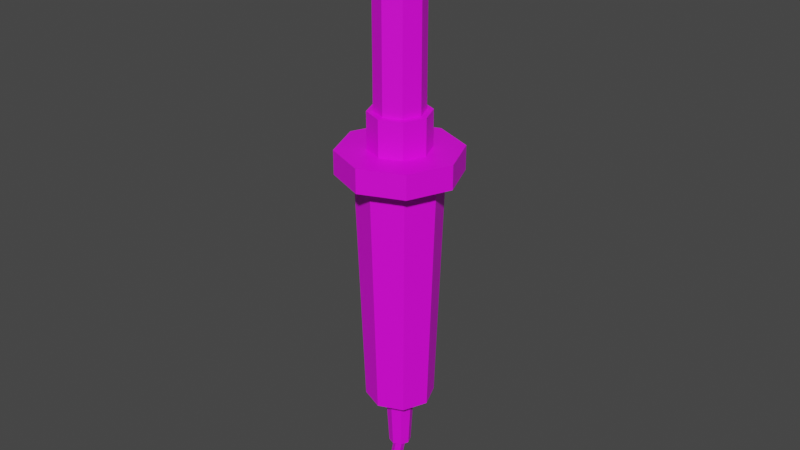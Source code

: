 # Source: soldertreasure.blend  (saved by Blender 3.6.11; exported with 4.5.12 LTS)
import bpy
from mathutils import Matrix  # noqa: F401  (used for matrix-valued properties, if any)

bpy.ops.wm.read_factory_settings(use_empty=True)
scene = bpy.context.scene
scene.name = 'Scene'

# ---- images (referenced by path relative to the original .blend; pixels are not part of the script)
import os
ASSET_DIR = os.environ.get("B2B_ASSET_DIR", "")  # directory of the original .blend (textures are referenced by path, not embedded)
HERE = os.path.dirname(os.path.abspath(__file__))  # packed textures are extracted next to this script under _unpacked/

def load_image(name, relpath, width, height, colorspace="sRGB"):
    """Load a texture the original file referenced (path relative to the .blend, or extracted next to this script)."""
    p = next((c for c in (os.path.join(HERE, relpath), os.path.join(ASSET_DIR, relpath)) if relpath and os.path.exists(c)), "")
    if p:
        img = bpy.data.images.load(p, check_existing=True)
        img.name = name
    else:  # same state as the original file: an image datablock whose file is absent (Cycles renders it pink)
        img = bpy.data.images.new(name, width, height)
        img.source = "FILE"
        img.filepath = "//" + (relpath or name)
    img.colorspace_settings.name = colorspace
    return img
img_soldertreasure_png = load_image('soldertreasure.png', 'soldertreasure.png', 1024, 1024, 'sRGB')

# ---- materials (node trees are filled in below, after node groups)
mat_material = bpy.data.materials.new('Material')
mat_material.alpha_threshold = 0.0
mat_material.use_transparent_shadow = False
mat_material.roughness = 0.5
mat_material.line_color = (0.0, 0.0, 0.0, 1.0)

# ---- material node trees
mat_material.use_nodes = True; mat_material.node_tree.nodes.clear()
_N = mat_material.node_tree.nodes; _L = mat_material.node_tree.links
n0 = _N.new('ShaderNodeOutputMaterial'); n0.name = 'Material Output'; n0.location = (300, 300)
n1 = _N.new('ShaderNodeBsdfPrincipled'); n1.name = 'Principled BSDF'; n1.location = (10, 300)
n1.distribution = 'GGX'
n1.subsurface_method = 'RANDOM_WALK_SKIN'
n1.inputs[3].default_value = 1.45
n1.inputs[27].default_value = (0.0, 0.0, 0.0, 1.0)
n1.inputs[28].default_value = 1.0
n2 = _N.new('ShaderNodeTexImage'); n2.name = 'Image Texture'; n2.location = (-347, 185)
n2.image = img_soldertreasure_png
_L.new(n1.outputs[0], n0.inputs[0])
_L.new(n2.outputs[0], n1.inputs[0])
n0.is_active_output = True

# ---- world
world_world = bpy.data.worlds.new('World'); scene.world = world_world
world_world.use_nodes = True; world_world.node_tree.nodes.clear()
_N = world_world.node_tree.nodes; _L = world_world.node_tree.links
n0 = _N.new('ShaderNodeOutputWorld'); n0.name = 'World Output'; n0.location = (300, 300)
n1 = _N.new('ShaderNodeBackground'); n1.name = 'Background'; n1.location = (10, 300)
n1.inputs[0].default_value = (0.05088, 0.05088, 0.05088, 1.0)
_L.new(n1.outputs[0], n0.inputs[0])
n0.is_active_output = True
world_world.color = (0.05088, 0.05088, 0.05088)
world_world.use_sun_shadow = False
world_world.sun_shadow_jitter_overblur = 0.0

# ---- meshes
me_circle = bpy.data.meshes.new('Circle')
me_circle.from_pydata([(0.0, 1.0, 0.0), (-0.7071, 0.7071, 0.0), (-1.0, 0.0, 0.0), (-0.7071, -0.7071, 0.0), (0.0, -1.0, 0.0), (0.7071, -0.7071, 0.0), (1.0, 0.0, 0.0), (0.7071, 0.7071, 0.0), (7.451e-09, 1.0, 0.4), (-0.7071, 0.7071, 0.4), (-1.0, 0.0, 0.4), (-0.7071, -0.7071, 0.4), (7.451e-09, -1.0, 0.4), (0.7071, -0.7071, 0.4), (1.0, 0.0, 0.4), (0.7071, 0.7071, 0.4), (0.0, 0.5, 0.4), (-0.3536, 0.3536, 0.4), (-0.5, 0.0, 0.4), (-0.3536, -0.3536, 0.4), (0.0, -0.5, 0.4), (0.3536, -0.3536, 0.4), (0.5, 0.0, 0.4), (0.3536, 0.3536, 0.4), (3.725e-09, 0.5, 1.0), (-0.3536, 0.3536, 1.0), (-0.5, 0.0, 1.0), (-0.3536, -0.3536, 1.0), (3.725e-09, -0.5, 1.0), (0.3536, -0.3536, 1.0), (0.5, 0.0, 1.0), (0.3536, 0.3536, 1.0), (2.235e-09, 0.4, 1.0), (-0.2828, 0.2828, 1.0), (-0.4, 0.0, 1.0), (-0.2828, -0.2828, 1.0), (2.235e-09, -0.4, 1.0), (0.2828, -0.2828, 1.0), (0.4, 0.0, 1.0), (0.2828, 0.2828, 1.0), (2.235e-09, 0.4, 3.0), (-0.2828, 0.2828, 3.0), (-0.4, 0.0, 3.0), (-0.2828, -0.2828, 3.0), (2.235e-09, -0.4, 3.0), (0.2828, -0.2828, 3.0), (0.4, 0.0, 3.0), (0.2828, 0.2828, 3.0), (-1.943e-09, 0.3456, 3.1), (-0.2444, 0.2444, 3.1), (-0.3456, 3.129e-09, 3.1), (-0.2444, -0.2444, 3.1), (-1.943e-09, -0.3456, 3.1), (0.2444, -0.2444, 3.1), (0.3456, 3.129e-09, 3.1), (0.2444, 0.2444, 3.1), (-9.716e-10, 0.1728, 3.1), (-0.1222, 0.1222, 3.1), (-0.1728, 1.565e-09, 3.1), (-0.1222, -0.1222, 3.1), (-9.716e-10, -0.1728, 3.1), (0.1222, -0.1222, 3.1), (0.1728, 1.565e-09, 3.1), (0.1222, 0.1222, 3.1), (0.0, 0.0, 4.2), (0.7, -2.235e-09, 0.0), (0.495, -0.495, 0.0), (0.0, -0.7, 0.0), (-0.495, -0.495, 0.0), (-0.7, -2.235e-09, 0.0), (-0.495, 0.495, 0.0), (0.0, 0.7, 0.0), (0.495, 0.495, 0.0), (0.567, -6.802e-09, -4.0), (0.4009, -0.4009, -4.0), (5.364e-09, -0.567, -4.0), (-0.4009, -0.4009, -4.0), (-0.567, -6.802e-09, -4.0), (-0.4009, 0.4009, -4.0), (5.364e-09, 0.567, -4.0), (0.4009, 0.4009, -4.0), (0.2268, -2.721e-09, -4.2), (0.1604, -0.1604, -4.2), (2.146e-09, -0.2268, -4.2), (-0.1604, -0.1604, -4.2), (-0.2268, -2.721e-09, -4.2), (-0.1604, 0.1604, -4.2), (2.146e-09, 0.2268, -4.2), (0.1604, 0.1604, -4.2), (0.1814, -1.059e-09, -5.0), (0.1283, -0.1283, -5.0), (5.99e-10, -0.1814, -5.0), (-0.1283, -0.1283, -5.0), (-0.1814, -1.059e-09, -5.0), (-0.1283, 0.1283, -5.0), (5.99e-10, 0.1814, -5.0), (0.1283, 0.1283, -5.0), (0.0, 0.1, -5.0), (-0.0866, 0.05, -5.0), (-0.0866, -0.05, -5.0), (0.0, -0.1, -5.0), (0.0866, -0.05, -5.0), (0.0866, 0.05, -5.0), (-0.1, 0.1, -5.5), (-0.1785, 0.05, -5.463), (-0.1785, -0.05, -5.463), (-0.1, -0.1, -5.5), (-0.02151, -0.05, -5.537), (-0.02151, 0.05, -5.537), (-0.6, 0.0816, -5.9), (-0.6183, 0.0408, -5.832), (-0.6183, -0.0408, -5.832), (-0.6, -0.0816, -5.9), (-0.5817, -0.0408, -5.968), (-0.5817, 0.0408, -5.968), (-0.6, 0.05712, -5.9), (-0.6128, 0.02856, -5.852), (-0.6128, -0.02856, -5.852), (-0.6, -0.05712, -5.9), (-0.5872, -0.02856, -5.948), (-0.5872, 0.02856, -5.948), (-0.7723, 0.02856, -5.907), (-0.7932, 0.05712, -5.952), (-0.7723, -0.02856, -5.907), (-0.7932, -0.05712, -5.952), (-0.8141, -0.02856, -5.997), (-0.8141, 0.02856, -5.997), (-0.9535, 0.02856, -5.822), (-0.9744, 0.05712, -5.867), (-0.9535, -0.02856, -5.822), (-0.9744, -0.05712, -5.867), (-0.9954, -0.02856, -5.912), (-0.9954, 0.02856, -5.912)], [], [(7, 6, 14, 15), (5, 4, 12, 13), (3, 2, 10, 11), (1, 0, 8, 9), (0, 7, 15, 8), (6, 5, 13, 14), (4, 3, 11, 12), (2, 1, 9, 10), (9, 8, 16, 17), (8, 15, 23, 16), (14, 13, 21, 22), (12, 11, 19, 20), (10, 9, 17, 18), (15, 14, 22, 23), (13, 12, 20, 21), (11, 10, 18, 19), (23, 22, 30, 31), (21, 20, 28, 29), (19, 18, 26, 27), (17, 16, 24, 25), (16, 23, 31, 24), (22, 21, 29, 30), (20, 19, 27, 28), (18, 17, 25, 26), (28, 27, 35, 36), (26, 25, 33, 34), (31, 30, 38, 39), (29, 28, 36, 37), (27, 26, 34, 35), (25, 24, 32, 33), (24, 31, 39, 32), (30, 29, 37, 38), (32, 39, 47, 40), (38, 37, 45, 46), (36, 35, 43, 44), (34, 33, 41, 42), (39, 38, 46, 47), (37, 36, 44, 45), (35, 34, 42, 43), (33, 32, 40, 41), (45, 44, 52, 53), (43, 42, 50, 51), (41, 40, 48, 49), (40, 47, 55, 48), (46, 45, 53, 54), (44, 43, 51, 52), (42, 41, 49, 50), (47, 46, 54, 55), (48, 55, 63, 56), (51, 50, 58, 59), (55, 54, 62, 63), (52, 51, 59, 60), (50, 49, 57, 58), (54, 53, 61, 62), (49, 48, 56, 57), (53, 52, 60, 61), (59, 58, 64), (61, 60, 64), (63, 62, 64), (58, 57, 64), (60, 59, 64), (62, 61, 64), (56, 63, 64), (57, 56, 64), (6, 7, 72, 65), (4, 5, 66, 67), (2, 3, 68, 69), (0, 1, 70, 71), (7, 0, 71, 72), (5, 6, 65, 66), (3, 4, 67, 68), (1, 2, 69, 70), (68, 67, 75, 76), (66, 65, 73, 74), (72, 71, 79, 80), (71, 70, 78, 79), (69, 68, 76, 77), (67, 66, 74, 75), (65, 72, 80, 73), (70, 69, 77, 78), (79, 78, 86, 87), (77, 76, 84, 85), (75, 74, 82, 83), (73, 80, 88, 81), (78, 77, 85, 86), (76, 75, 83, 84), (74, 73, 81, 82), (80, 79, 87, 88), (83, 82, 90, 91), (81, 88, 96, 89), (86, 85, 93, 94), (84, 83, 91, 92), (82, 81, 89, 90), (88, 87, 95, 96), (87, 86, 94, 95), (85, 84, 92, 93), (95, 94, 93, 92, 91, 90, 89, 96), (97, 102, 108, 103), (101, 100, 106, 107), (99, 98, 104, 105), (102, 101, 107, 108), (100, 99, 105, 106), (98, 97, 103, 104), (107, 106, 112, 113), (105, 104, 110, 111), (108, 107, 113, 114), (106, 105, 111, 112), (104, 103, 109, 110), (103, 108, 114, 109), (112, 111, 117, 118), (119, 118, 124, 125), (110, 109, 115, 116), (109, 114, 120, 115), (113, 112, 118, 119), (111, 110, 116, 117), (114, 113, 119, 120), (124, 123, 129, 130), (117, 116, 121, 123), (120, 119, 125, 126), (118, 117, 123, 124), (116, 115, 122, 121), (115, 120, 126, 122), (127, 128, 132, 131, 130, 129), (121, 122, 128, 127), (122, 126, 132, 128), (125, 124, 130, 131), (123, 121, 127, 129), (126, 125, 131, 132)])
_uv = me_circle.uv_layers.new(name='UVMap')
_uv.uv.foreach_set('vector', [0.2232, 0.5209, 0.2232, 0.5209, 0.2232, 0.5209, 0.2232, 0.5209, 0.2232, 0.5209, 0.2232, 0.5209, 0.2232, 0.5209, 0.2232, 0.5209, 0.2232, 0.5209, 0.2232, 0.5209, 0.2232, 0.5209, 0.2232, 0.5209, 0.2232, 0.5209, 0.2232, 0.5209, 0.2232, 0.5209, 0.2232, 0.5209, 0.2232, 0.5209, 0.2232, 0.5209, 0.2232, 0.5209, 0.2232, 0.5209, 0.2232, 0.5209, 0.2232, 0.5209, 0.2232, 0.5209, 0.2232, 0.5209, 0.2232, 0.5209, 0.2232, 0.5209, 0.2232, 0.5209, 0.2232, 0.5209, 0.2232, 0.5209, 0.2232, 0.5209, 0.2232, 0.5209, 0.2232, 0.5209, 0.2232, 0.5209, 0.2232, 0.5209, 0.2232, 0.5209, 0.2232, 0.5209, 0.2232, 0.5209, 0.2232, 0.5209, 0.2232, 0.5209, 0.2232, 0.5209, 0.2232, 0.5209, 0.2232, 0.5209, 0.2232, 0.5209, 0.2232, 0.5209, 0.2232, 0.5209, 0.2232, 0.5209, 0.2232, 0.5209, 0.2232, 0.5209, 0.2232, 0.5209, 0.2232, 0.5209, 0.2232, 0.5209, 0.2232, 0.5209, 0.2232, 0.5209, 0.2232, 0.5209, 0.2232, 0.5209, 0.2232, 0.5209, 0.2232, 0.5209, 0.2232, 0.5209, 0.2232, 0.5209, 0.2232, 0.5209, 0.2232, 0.5209, 0.2232, 0.5209, 0.2232, 0.5209, 0.2232, 0.5209, 0.6378, 0.5209, 0.6378, 0.5209, 0.6378, 0.5209, 0.6378, 0.5209, 0.6378, 0.5209, 0.6378, 0.5209, 0.6378, 0.5209, 0.6378, 0.5209, 0.6378, 0.5209, 0.6378, 0.5209, 0.6378, 0.5209, 0.6378, 0.5209, 0.6378, 0.5209, 0.6378, 0.5209, 0.6378, 0.5209, 0.6378, 0.5209, 0.6378, 0.5209, 0.6378, 0.5209, 0.6378, 0.5209, 0.6378, 0.5209, 0.6378, 0.5209, 0.6378, 0.5209, 0.6378, 0.5209, 0.6378, 0.5209, 0.6378, 0.5209, 0.6378, 0.5209, 0.6378, 0.5209, 0.6378, 0.5209, 0.6378, 0.5209, 0.6378, 0.5209, 0.6378, 0.5209, 0.6378, 0.5209, 0.6378, 0.5209, 0.6378, 0.5209, 0.6378, 0.5209, 0.6378, 0.5209, 0.6378, 0.5209, 0.6378, 0.5209, 0.6378, 0.5209, 0.6378, 0.5209, 0.6378, 0.5209, 0.6378, 0.5209, 0.6378, 0.5209, 0.6378, 0.5209, 0.6378, 0.5209, 0.6378, 0.5209, 0.6378, 0.5209, 0.6378, 0.5209, 0.6378, 0.5209, 0.6378, 0.5209, 0.6378, 0.5209, 0.6378, 0.5209, 0.6378, 0.5209, 0.6378, 0.5209, 0.6378, 0.5209, 0.6378, 0.5209, 0.6378, 0.5209, 0.6378, 0.5209, 0.6378, 0.5209, 0.6378, 0.5209, 0.6378, 0.5209, 0.6378, 0.5209, 0.6378, 0.5209, 0.6378, 0.5209, 0.3579, 0.5209, 0.3579, 0.5209, 0.3579, 0.5209, 0.3579, 0.5209, 0.3579, 0.5209, 0.3579, 0.5209, 0.3579, 0.5209, 0.3579, 0.5209, 0.0, 0.0, 0.0, 0.0, 0.0, 0.0, 0.0, 0.0, 0.3579, 0.5209, 0.3579, 0.5209, 0.3579, 0.5209, 0.3579, 0.5209, 0.3579, 0.5209, 0.3579, 0.5209, 0.3579, 0.5209, 0.3579, 0.5209, 0.3579, 0.5209, 0.3579, 0.5209, 0.3579, 0.5209, 0.3579, 0.5209, 0.0, 0.0, 0.0, 0.0, 0.0, 0.0, 0.0, 0.0, 0.3579, 0.5209, 0.3579, 0.5209, 0.3579, 0.5209, 0.3579, 0.5209, 0.3579, 0.5209, 0.3579, 0.5209, 0.3579, 0.5209, 0.3579, 0.5209, 0.0, 0.0, 0.0, 0.0, 0.0, 0.0, 0.0, 0.0, 0.3579, 0.5209, 0.3579, 0.5209, 0.3579, 0.5209, 0.3579, 0.5209, 0.3579, 0.5209, 0.3579, 0.5209, 0.3579, 0.5209, 0.3579, 0.5209, 0.3579, 0.5209, 0.3579, 0.5209, 0.3579, 0.5209, 0.3579, 0.5209, 0.3579, 0.5209, 0.3579, 0.5209, 0.3579, 0.5209, 0.3579, 0.5209, 0.3579, 0.5209, 0.3579, 0.5209, 0.3579, 0.5209, 0.3579, 0.5209, 0.3579, 0.5209, 0.3579, 0.5209, 0.3579, 0.5209, 0.3579, 0.5209, 0.3579, 0.5209, 0.3579, 0.5209, 0.3579, 0.5209, 0.3579, 0.5209, 0.3579, 0.5209, 0.3579, 0.5209, 0.3579, 0.5209, 0.3579, 0.5209, 0.3579, 0.5209, 0.3579, 0.5209, 0.3579, 0.5209, 0.3579, 0.5209, 0.3579, 0.5209, 0.3579, 0.5209, 0.3579, 0.5209, 0.3579, 0.5209, 0.3579, 0.5209, 0.3579, 0.5209, 0.3579, 0.5209, 0.3579, 0.5209, 0.3579, 0.5209, 0.3579, 0.5209, 0.3579, 0.5209, 0.3579, 0.5209, 0.3579, 0.5209, 0.3579, 0.5209, 0.3579, 0.5209, 0.3579, 0.5209, 0.3579, 0.5209, 0.3579, 0.5209, 0.3579, 0.5209, 0.3579, 0.5209, 0.0, 0.0, 0.0, 0.0, 0.0, 0.0, 0.3579, 0.5209, 0.3579, 0.5209, 0.3579, 0.5209, 0.3579, 0.5209, 0.3579, 0.5209, 0.3579, 0.5209, 0.3579, 0.5209, 0.3579, 0.5209, 0.3579, 0.5209, 0.3579, 0.5209, 0.3579, 0.5209, 0.3579, 0.5209, 0.3579, 0.5209, 0.3579, 0.5209, 0.3579, 0.5209, 0.3579, 0.5209, 0.3579, 0.5209, 0.3579, 0.5209, 0.3579, 0.5209, 0.3579, 0.5209, 0.3579, 0.5209, 0.2232, 0.5209, 0.2232, 0.5209, 0.2232, 0.5209, 0.2232, 0.5209, 0.2232, 0.5209, 0.2232, 0.5209, 0.2232, 0.5209, 0.2232, 0.5209, 0.2232, 0.5209, 0.2232, 0.5209, 0.2232, 0.5209, 0.2232, 0.5209, 0.2232, 0.5209, 0.2232, 0.5209, 0.2232, 0.5209, 0.2232, 0.5209, 0.2232, 0.5209, 0.2232, 0.5209, 0.2232, 0.5209, 0.2232, 0.5209, 0.2232, 0.5209, 0.2232, 0.5209, 0.2232, 0.5209, 0.2232, 0.5209, 0.2232, 0.5209, 0.2232, 0.5209, 0.2232, 0.5209, 0.2232, 0.5209, 0.2232, 0.5209, 0.2232, 0.5209, 0.2232, 0.5209, 0.2232, 0.5209, 0.07441, 0.5705, 0.07441, 0.5705, 0.07441, 0.5705, 0.07441, 0.5705, 0.07441, 0.5705, 0.07441, 0.5705, 0.07441, 0.5705, 0.07441, 0.5705, 0.07441, 0.5705, 0.07441, 0.5705, 0.07441, 0.5705, 0.07441, 0.5705, 0.07441, 0.5705, 0.07441, 0.5705, 0.07441, 0.5705, 0.07441, 0.5705, 0.07441, 0.5705, 0.07441, 0.5705, 0.07441, 0.5705, 0.07441, 0.5705, 0.07441, 0.5705, 0.07441, 0.5705, 0.07441, 0.5705, 0.07441, 0.5705, 0.07441, 0.5705, 0.07441, 0.5705, 0.07441, 0.5705, 0.07441, 0.5705, 0.07441, 0.5705, 0.07441, 0.5705, 0.07441, 0.5705, 0.07441, 0.5705, 0.07441, 0.5705, 0.07441, 0.5705, 0.07441, 0.5705, 0.07441, 0.5705, 0.07441, 0.5705, 0.07441, 0.5705, 0.07441, 0.5705, 0.07441, 0.5705, 0.07441, 0.5705, 0.07441, 0.5705, 0.07441, 0.5705, 0.07441, 0.5705, 0.07441, 0.5705, 0.07441, 0.5705, 0.07441, 0.5705, 0.07441, 0.5705, 0.07441, 0.5705, 0.07441, 0.5705, 0.07441, 0.5705, 0.07441, 0.5705, 0.07441, 0.5705, 0.07441, 0.5705, 0.07441, 0.5705, 0.07441, 0.5705, 0.07441, 0.5705, 0.07441, 0.5705, 0.07441, 0.5705, 0.07441, 0.5705, 0.07441, 0.5705, 0.07441, 0.5705, 0.07441, 0.5705, 0.07441, 0.5705, 0.2091, 0.4217, 0.2091, 0.4217, 0.2091, 0.4217, 0.2091, 0.4217, 0.2091, 0.4217, 0.2091, 0.4217, 0.2091, 0.4217, 0.2091, 0.4217, 0.2091, 0.4217, 0.2091, 0.4217, 0.2091, 0.4217, 0.2091, 0.4217, 0.2091, 0.4217, 0.2091, 0.4217, 0.2091, 0.4217, 0.2091, 0.4217, 0.2091, 0.4217, 0.2091, 0.4217, 0.2091, 0.4217, 0.2091, 0.4217, 0.2091, 0.4217, 0.2091, 0.4217, 0.2091, 0.4217, 0.2091, 0.4217, 0.2091, 0.4217, 0.2091, 0.4217, 0.2091, 0.4217, 0.2091, 0.4217, 0.2091, 0.4217, 0.2091, 0.4217, 0.2091, 0.4217, 0.2091, 0.4217, 0.2091, 0.4217, 0.2091, 0.4217, 0.2091, 0.4217, 0.2091, 0.4217, 0.2091, 0.4217, 0.2091, 0.4217, 0.2091, 0.4217, 0.2091, 0.4217, 0.2091, 0.4217, 0.2091, 0.4217, 0.2091, 0.4217, 0.2091, 0.4217, 0.2091, 0.4217, 0.2091, 0.4217, 0.2091, 0.4217, 0.2091, 0.4217, 0.2091, 0.4217, 0.2091, 0.4217, 0.2091, 0.4217, 0.2091, 0.4217, 0.2091, 0.4217, 0.2091, 0.4217, 0.2091, 0.4217, 0.2091, 0.4217, 0.2091, 0.4217, 0.2091, 0.4217, 0.2091, 0.4217, 0.2091, 0.4217, 0.2091, 0.4217, 0.2091, 0.4217, 0.2091, 0.4217, 0.2091, 0.4217, 0.2091, 0.4217, 0.2091, 0.4217, 0.2091, 0.4217, 0.2091, 0.4217, 0.2091, 0.4217, 0.2091, 0.4217, 0.2091, 0.4217, 0.2091, 0.4217, 0.2091, 0.4217, 0.2091, 0.4217, 0.2091, 0.4217, 0.2091, 0.4217, 0.2091, 0.4217, 0.2091, 0.4217, 0.2091, 0.4217, 0.2091, 0.4217, 0.2091, 0.4217, 0.2091, 0.4217, 0.2091, 0.4217, 0.2091, 0.4217, 0.2091, 0.4217, 0.2091, 0.4217, 0.2091, 0.4217, 0.2091, 0.4217, 0.2091, 0.4217, 0.2091, 0.4217, 0.2091, 0.4217, 0.2091, 0.4217, 0.489, 0.4961, 0.489, 0.4961, 0.489, 0.4961, 0.489, 0.4961, 0.2091, 0.4217, 0.2091, 0.4217, 0.2091, 0.4217, 0.2091, 0.4217, 0.2091, 0.4217, 0.2091, 0.4217, 0.2091, 0.4217, 0.2091, 0.4217, 0.2091, 0.4217, 0.2091, 0.4217, 0.2091, 0.4217, 0.2091, 0.4217, 0.2091, 0.4217, 0.2091, 0.4217, 0.2091, 0.4217, 0.2091, 0.4217, 0.2091, 0.4217, 0.2091, 0.4217, 0.2091, 0.4217, 0.2091, 0.4217, 0.489, 0.4961, 0.489, 0.4961, 0.489, 0.4961, 0.489, 0.4961, 0.2091, 0.4217, 0.2091, 0.4217, 0.2091, 0.4217, 0.2091, 0.4217, 0.489, 0.4961, 0.489, 0.4961, 0.489, 0.4961, 0.489, 0.4961, 0.489, 0.4961, 0.489, 0.4961, 0.489, 0.4961, 0.489, 0.4961, 0.489, 0.4961, 0.489, 0.4961, 0.489, 0.4961, 0.489, 0.4961, 0.489, 0.4961, 0.489, 0.4961, 0.489, 0.4961, 0.489, 0.4961, 0.489, 0.4961, 0.489, 0.4961, 0.489, 0.4961, 0.489, 0.4961, 0.489, 0.4961, 0.489, 0.4961, 0.489, 0.4961, 0.489, 0.4961, 0.489, 0.4961, 0.489, 0.4961, 0.489, 0.4961, 0.489, 0.4961, 0.489, 0.4961, 0.489, 0.4961, 0.489, 0.4961, 0.489, 0.4961, 0.489, 0.4961, 0.489, 0.4961, 0.2091, 0.4217, 0.2091, 0.4217, 0.2091, 0.4217, 0.2091, 0.4217, 0.489, 0.4961, 0.489, 0.4961, 0.489, 0.4961, 0.489, 0.4961])
me_circle.materials.append(mat_material)
me_circle.update()

# ---- objects
ob_circle = bpy.data.objects.new('Circle', me_circle)

# ---- transforms, parenting, visibility, modifiers, constraints
ob_circle.location = (0.0, 0.0, 0.0)

# ---- collection membership
scene.collection.objects.link(ob_circle)

# ---- scene / render settings (as saved in the file)
scene.frame_start = 1; scene.frame_end = 250; scene.frame_set(1)
scene.render.engine = 'BLENDER_EEVEE_NEXT'
scene.cycles.sampling_pattern = 'TABULATED_SOBOL'
scene.view_settings.view_transform = 'Filmic'
bpy.context.view_layer.update()

# ---- added for rendering (the .blend has no active camera and no usable light): camera, sun
cam_auto = bpy.data.cameras.new('AutoCamera')
cam_auto.lens = 50.0
cam_auto.sensor_width = 36.0
cam_auto.clip_end = 1000.0
ob_auto_camera = bpy.data.objects.new('AutoCamera', cam_auto)
scene.collection.objects.link(ob_auto_camera)
ob_auto_camera.location = (9.79037, -11.7484, 6.934)
ob_auto_camera.rotation_euler = (1.09748, -7.21219e-08, 0.694738)
scene.camera = ob_auto_camera
light_auto_sun = bpy.data.lights.new('AutoSun', 'SUN')
light_auto_sun.energy = 3.0
light_auto_sun.angle = 0.0523599
ob_auto_sun = bpy.data.objects.new('AutoSun', light_auto_sun)
scene.collection.objects.link(ob_auto_sun)
ob_auto_sun.rotation_euler = (0.872665, 0.174533, 0.523599)
bpy.context.view_layer.update()
